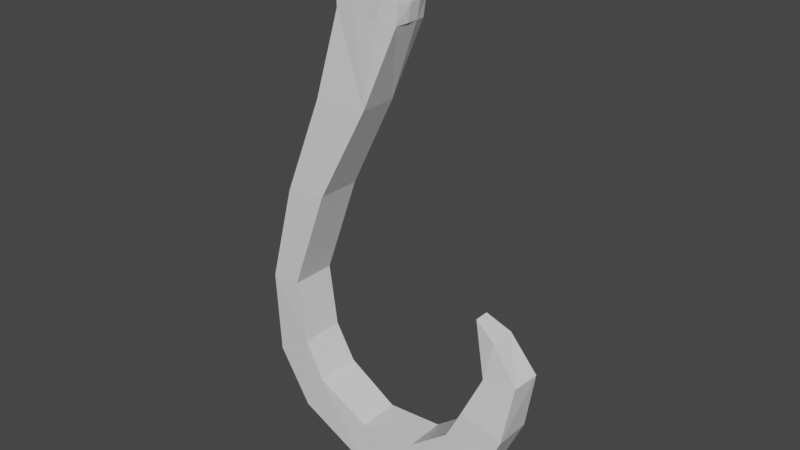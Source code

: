 # Source: Hook.blend  (saved by Blender 2.81.16; exported with 4.5.12 LTS)
import bpy
from mathutils import Matrix  # noqa: F401  (used for matrix-valued properties, if any)

bpy.ops.wm.read_factory_settings(use_empty=True)
scene = bpy.context.scene
scene.name = 'Scene'

# ---- collections
col_collection = bpy.data.collections.new('Collection'); scene.collection.children.link(col_collection)

# ---- materials (node trees are filled in below, after node groups)
mat_material = bpy.data.materials.new('Material')
mat_material.alpha_threshold = 0.0
mat_material.use_transparent_shadow = False
mat_material.line_color = (0.0, 0.0, 0.0, 1.0)

# ---- material node trees
mat_material.use_nodes = True; mat_material.node_tree.nodes.clear()
_N = mat_material.node_tree.nodes; _L = mat_material.node_tree.links
n0 = _N.new('ShaderNodeOutputMaterial'); n0.name = 'Material Output'; n0.location = (300, 300)
n1 = _N.new('ShaderNodeBsdfPrincipled'); n1.name = 'Principled BSDF'; n1.location = (10, 300)
n1.distribution = 'GGX'
n1.subsurface_method = 'BURLEY'
n1.inputs[2].default_value = 0.4
n1.inputs[3].default_value = 1.45
n1.inputs[27].default_value = (0.0, 0.0, 0.0, 1.0)
n1.inputs[28].default_value = 1.0
_L.new(n1.outputs[0], n0.inputs[0])
n0.is_active_output = True

# ---- world
world_world = bpy.data.worlds.new('World'); scene.world = world_world
world_world.use_nodes = True; world_world.node_tree.nodes.clear()
_N = world_world.node_tree.nodes; _L = world_world.node_tree.links
n0 = _N.new('ShaderNodeOutputWorld'); n0.name = 'World Output'; n0.location = (300, 300)
n1 = _N.new('ShaderNodeBackground'); n1.name = 'Background'; n1.location = (10, 300)
n1.inputs[0].default_value = (0.05088, 0.05088, 0.05088, 1.0)
_L.new(n1.outputs[0], n0.inputs[0])
n0.is_active_output = True
world_world.color = (0.05088, 0.05088, 0.05088)
world_world.use_sun_shadow = False
world_world.sun_shadow_jitter_overblur = 0.0

# ---- meshes
me_cube = bpy.data.meshes.new('Cube')
me_cube.from_pydata([(-1.701, 1.074, 0.9029), (-1.269, 1.046, -0.4737), (-1.701, -1.074, 0.9029), (-1.269, -1.046, -0.4737), (-3.148, 1.023, 0.8647), (-3.049, 0.9165, -1.016), (-3.148, -1.023, 0.8647), (-3.049, -0.9165, -1.016), (0.03297, -1.041, 3.161), (-1.909, -1.04, 3.049), (0.03297, 1.041, 3.161), (-1.909, 1.04, 3.049), (2.328, -0.8712, 5.237), (-0.1558, -0.9272, 5.194), (2.328, 0.8712, 5.237), (-0.1558, 0.9272, 5.194), (3.955, -0.8077, 6.982), (0.934, -0.7757, 7.058), (3.955, 0.8077, 6.982), (0.934, 0.7757, 7.058), (-1.385, 1.017, -2.162), (-1.385, -1.017, -2.162), (-0.3286, 1.076, -1.276), (-0.3286, -1.076, -1.276), (1.994, 1.004, -2.972), (1.994, -1.004, -2.972), (2.157, 0.9948, -1.945), (2.157, -0.9948, -1.945), (6.045, 0.9584, -2.714), (6.045, -0.9584, -2.714), (4.904, 0.9561, -1.841), (4.904, -0.9561, -1.841), (8.398, 0.9698, -1.906), (8.398, -0.9698, -1.906), (6.813, 0.946, -1.138), (6.813, -0.946, -1.138), (9.531, 0.8783, -0.7578), (9.531, -0.8783, -0.7578), (7.556, 0.9176, -0.4414), (7.556, -0.9176, -0.4414), (10.07, 0.7005, 0.5634), (9.972, -0.6358, 0.5519), (8.432, 0.7064, 0.4652), (8.432, -0.7064, 0.4652), (8.809, 0.5936, 1.33), (8.809, -0.5936, 1.33), (7.746, 0.3566, 1.609), (7.745, -0.3426, 1.609), (3.088, -0.8682, 7.008), (1.905, -0.8537, 6.999), (4.072, 0.267, 6.999), (4.072, -0.267, 6.999), (0.844, -0.2443, 7.083), (0.844, 0.2443, 7.083), (1.905, 0.8537, 6.999), (3.088, 0.8682, 7.008), (4.106, -0.8122, 7.792), (4.238, -0.2662, 7.815), (0.9229, -0.7166, 7.86), (1.937, -0.8141, 7.911), (1.918, -0.8506, 7.4), (0.8835, -0.7361, 7.444), (4.229, -0.2646, 7.383), (4.068, -0.8098, 7.364), (0.7757, 0.2206, 7.471), (0.8835, 0.7361, 7.444), (3.242, 0.9027, 7.415), (4.068, 0.8098, 7.364), (3.242, -0.9027, 7.415), (4.229, 0.2646, 7.383), (0.7757, -0.2206, 7.471), (1.918, 0.8506, 7.4), (4.073, -0.8117, 8.138), (4.143, -0.2693, 8.169), (1.032, -0.7234, 8.193), (1.994, -0.7891, 8.603), (0.8129, 0.2121, 7.891), (0.9229, 0.7166, 7.86), (3.162, 0.9212, 7.905), (4.106, 0.8122, 7.792), (3.162, -0.9212, 7.905), (4.238, 0.2662, 7.815), (0.8129, -0.2121, 7.891), (1.937, 0.8141, 7.911), (0.9329, 0.2191, 8.233), (1.032, 0.7234, 8.193), (2.91, 0.8843, 8.593), (4.073, 0.8117, 8.138), (2.91, -0.8843, 8.593), (4.143, 0.2693, 8.169), (0.9329, -0.2191, 8.233), (1.994, 0.7891, 8.603), (2.755, -0.2905, 8.742), (2.755, 0.2905, 8.742), (1.958, -0.2508, 8.673), (1.958, 0.2508, 8.673), (2.403, -0.8965, 8.14), (2.403, 0.8965, 8.14), (3.039, -1.788e-07, 8.051), (1.849, -1.043e-07, 8.006), (2.328, 2.98e-08, 8.276)], [], [(2, 0, 10, 8), (3, 2, 6, 7), (7, 6, 4, 5), (5, 1, 22, 20), (1, 0, 2, 3), (5, 4, 0, 1), (11, 9, 13, 15), (0, 4, 11, 10), (6, 2, 8, 9), (4, 6, 9, 11), (14, 15, 19, 54, 55, 18), (9, 8, 12, 13), (10, 11, 15, 14), (8, 10, 14, 12), (18, 55, 66, 67), (12, 14, 18, 50, 51, 16), (15, 13, 17, 52, 53, 19), (13, 12, 16, 48, 49, 17), (21, 20, 24, 25), (3, 7, 21, 23), (7, 5, 20, 21), (1, 3, 23, 22), (26, 27, 31, 30), (22, 23, 27, 26), (20, 22, 26, 24), (23, 21, 25, 27), (31, 29, 33, 35), (24, 26, 30, 28), (27, 25, 29, 31), (25, 24, 28, 29), (34, 35, 39, 38), (29, 28, 32, 33), (30, 31, 35, 34), (28, 30, 34, 32), (36, 38, 42, 40), (32, 34, 38, 36), (35, 33, 37, 39), (33, 32, 36, 37), (43, 41, 45, 47), (39, 37, 41, 43), (37, 36, 40, 41), (38, 39, 43, 42), (44, 46, 47, 45), (41, 40, 44, 45), (42, 43, 47, 46), (40, 42, 46, 44), (55, 54, 71, 66), (48, 16, 63, 68), (51, 50, 69, 62), (19, 53, 64, 65), (54, 19, 65, 71), (50, 18, 67, 69), (16, 51, 62, 63), (53, 52, 70, 64), (68, 63, 56, 80), (62, 69, 81, 57), (61, 60, 59, 58), (71, 65, 77, 83), (67, 66, 78, 79), (69, 67, 79, 81), (64, 70, 82, 76), (65, 64, 76, 77), (17, 49, 60, 61), (52, 17, 61, 70), (49, 48, 68, 60), (78, 97, 83, 91, 86), (80, 56, 72, 88), (57, 81, 89, 73), (58, 59, 75, 74), (83, 77, 85, 91), (79, 78, 86, 87), (81, 79, 87, 89), (76, 82, 90, 84), (77, 76, 84, 85), (63, 62, 57, 56), (70, 61, 58, 82), (94, 90, 74, 75), (73, 92, 88, 72), (92, 94, 75, 88), (87, 86, 93, 89), (89, 93, 92, 73), (86, 91, 95, 93), (93, 95, 94, 92), (91, 85, 84, 95), (95, 84, 90, 94), (56, 57, 73, 72), (82, 58, 74, 90), (59, 96, 80, 88, 75), (68, 66, 71, 60), (80, 98, 78, 66, 68), (100, 99, 83, 97), (60, 71, 83, 99, 59), (98, 100, 97, 78), (80, 96, 100, 98), (96, 59, 99, 100)])
_uv = me_cube.uv_layers.new(name='UVMap')
_uv.uv.foreach_set('vector', [0.625, 0.75, 0.625, 0.5, 0.625, 0.5, 0.625, 0.75, 0.375, 0.75, 0.625, 0.75, 0.625, 1.0, 0.375, 1.0, 0.375, 0.0, 0.625, 0.0, 0.625, 0.25, 0.375, 0.25, 0.375, 0.25, 0.375, 0.5, 0.375, 0.5, 0.375, 0.25, 0.375, 0.5, 0.625, 0.5, 0.625, 0.75, 0.375, 0.75, 0.375, 0.25, 0.625, 0.25, 0.625, 0.5, 0.375, 0.5, 0.625, 0.25, 0.625, 0.0, 0.625, 0.0, 0.625, 0.25, 0.625, 0.5, 0.625, 0.25, 0.625, 0.25, 0.625, 0.5, 0.625, 1.0, 0.625, 0.75, 0.625, 0.75, 0.625, 1.0, 0.625, 0.25, 0.625, 0.0, 0.625, 0.0, 0.625, 0.25, 0.625, 0.5, 0.625, 0.25, 0.625, 0.25, 0.625, 0.3333, 0.625, 0.4167, 0.625, 0.5, 0.625, 1.0, 0.625, 0.75, 0.625, 0.75, 0.625, 1.0, 0.625, 0.5, 0.625, 0.25, 0.625, 0.25, 0.625, 0.5, 0.625, 0.75, 0.625, 0.5, 0.625, 0.5, 0.625, 0.75, 0.625, 0.5, 0.625, 0.4167, 0.625, 0.4167, 0.625, 0.5, 0.625, 0.75, 0.625, 0.5, 0.625, 0.5, 0.625, 0.5833, 0.625, 0.6667, 0.625, 0.75, 0.625, 0.25, 0.625, 0.0, 0.625, 0.0, 0.625, 0.08333, 0.625, 0.1667, 0.625, 0.25, 0.625, 1.0, 0.625, 0.75, 0.625, 0.75, 0.625, 0.8333, 0.625, 0.9167, 0.625, 1.0, 0.375, 0.0, 0.375, 0.25, 0.375, 0.25, 0.375, 0.0, 0.375, 0.75, 0.375, 1.0, 0.375, 1.0, 0.375, 0.75, 0.375, 0.0, 0.375, 0.25, 0.375, 0.25, 0.375, 0.0, 0.375, 0.5, 0.375, 0.75, 0.375, 0.75, 0.375, 0.5, 0.375, 0.5, 0.375, 0.75, 0.375, 0.75, 0.375, 0.5, 0.375, 0.5, 0.375, 0.75, 0.375, 0.75, 0.375, 0.5, 0.375, 0.25, 0.375, 0.5, 0.375, 0.5, 0.375, 0.25, 0.375, 0.75, 0.375, 1.0, 0.375, 1.0, 0.375, 0.75, 0.375, 0.75, 0.375, 1.0, 0.375, 1.0, 0.375, 0.75, 0.375, 0.25, 0.375, 0.5, 0.375, 0.5, 0.375, 0.25, 0.375, 0.75, 0.375, 1.0, 0.375, 1.0, 0.375, 0.75, 0.375, 0.0, 0.375, 0.25, 0.375, 0.25, 0.375, 0.0, 0.375, 0.5, 0.375, 0.75, 0.375, 0.75, 0.375, 0.5, 0.375, 0.0, 0.375, 0.25, 0.375, 0.25, 0.375, 0.0, 0.375, 0.5, 0.375, 0.75, 0.375, 0.75, 0.375, 0.5, 0.375, 0.25, 0.375, 0.5, 0.375, 0.5, 0.375, 0.25, 0.375, 0.25, 0.375, 0.5, 0.375, 0.5, 0.375, 0.25, 0.375, 0.25, 0.375, 0.5, 0.375, 0.5, 0.375, 0.25, 0.375, 0.75, 0.375, 1.0, 0.375, 1.0, 0.375, 0.75, 0.375, 0.0, 0.375, 0.25, 0.375, 0.25, 0.375, 0.0, 0.375, 0.75, 0.375, 1.0, 0.375, 1.0, 0.375, 0.75, 0.375, 0.75, 0.375, 1.0, 0.375, 1.0, 0.375, 0.75, 0.375, 0.0, 0.375, 0.25, 0.375, 0.25, 0.375, 0.0, 0.375, 0.5, 0.375, 0.75, 0.375, 0.75, 0.375, 0.5, 0.125, 0.5, 0.375, 0.5, 0.375, 0.75, 0.125, 0.75, 0.375, 0.0, 0.375, 0.25, 0.375, 0.25, 0.375, 0.0, 0.375, 0.5, 0.375, 0.75, 0.375, 0.75, 0.375, 0.5, 0.375, 0.25, 0.375, 0.5, 0.375, 0.5, 0.375, 0.25, 0.625, 0.4167, 0.625, 0.3333, 0.625, 0.3333, 0.625, 0.4167, 0.625, 0.8333, 0.625, 0.75, 0.625, 0.75, 0.625, 0.8333, 0.625, 0.6667, 0.625, 0.5833, 0.625, 0.5833, 0.625, 0.6667, 0.625, 0.25, 0.625, 0.1667, 0.625, 0.1667, 0.625, 0.25, 0.625, 0.3333, 0.625, 0.25, 0.625, 0.25, 0.625, 0.3333, 0.625, 0.5833, 0.625, 0.5, 0.625, 0.5, 0.625, 0.5833, 0.625, 0.75, 0.625, 0.6667, 0.625, 0.6667, 0.625, 0.75, 0.625, 0.1667, 0.625, 0.08333, 0.625, 0.08333, 0.625, 0.1667, 0.625, 0.8333, 0.625, 0.75, 0.625, 0.75, 0.625, 0.8333, 0.625, 0.6667, 0.625, 0.5833, 0.625, 0.5833, 0.625, 0.6667, 0.625, 1.0, 0.625, 0.9167, 0.625, 0.9167, 0.625, 1.0, 0.625, 0.3333, 0.625, 0.25, 0.625, 0.25, 0.625, 0.3333, 0.625, 0.5, 0.625, 0.4167, 0.625, 0.4167, 0.625, 0.5, 0.625, 0.5833, 0.625, 0.5, 0.625, 0.5, 0.625, 0.5833, 0.625, 0.1667, 0.625, 0.08333, 0.625, 0.08333, 0.625, 0.1667, 0.625, 0.25, 0.625, 0.1667, 0.625, 0.1667, 0.625, 0.25, 0.625, 1.0, 0.625, 0.9167, 0.625, 0.9167, 0.625, 1.0, 0.625, 0.08333, 0.625, 0.0, 0.625, 0.0, 0.625, 0.08333, 0.625, 0.9167, 0.625, 0.8333, 0.625, 0.8333, 0.625, 0.9167, 0.625, 0.4167, 0.625, 0.375, 0.625, 0.3333, 0.625, 0.3333, 0.625, 0.4167, 0.625, 0.8333, 0.625, 0.75, 0.625, 0.75, 0.625, 0.8333, 0.625, 0.6667, 0.625, 0.5833, 0.625, 0.5833, 0.625, 0.6667, 0.625, 1.0, 0.625, 0.9167, 0.625, 0.9167, 0.625, 1.0, 0.625, 0.3333, 0.625, 0.25, 0.625, 0.25, 0.625, 0.3333, 0.625, 0.5, 0.625, 0.4167, 0.625, 0.4167, 0.625, 0.5, 0.625, 0.5833, 0.625, 0.5, 0.625, 0.5, 0.625, 0.5833, 0.625, 0.1667, 0.625, 0.08333, 0.625, 0.08333, 0.625, 0.1667, 0.625, 0.25, 0.625, 0.1667, 0.625, 0.1667, 0.625, 0.25, 0.625, 0.75, 0.625, 0.6667, 0.625, 0.6667, 0.625, 0.75, 0.625, 0.08333, 0.625, 0.0, 0.625, 0.0, 0.625, 0.08333, 0.7917, 0.6667, 0.875, 0.6667, 0.875, 0.75, 0.7917, 0.75, 0.625, 0.6667, 0.7083, 0.6667, 0.7083, 0.75, 0.625, 0.75, 0.7083, 0.6667, 0.7917, 0.6667, 0.7917, 0.75, 0.7083, 0.75, 0.625, 0.5, 0.7083, 0.5, 0.7083, 0.5833, 0.625, 0.5833, 0.625, 0.5833, 0.7083, 0.5833, 0.7083, 0.6667, 0.625, 0.6667, 0.7083, 0.5, 0.7917, 0.5, 0.7917, 0.5833, 0.7083, 0.5833, 0.7083, 0.5833, 0.7917, 0.5833, 0.7917, 0.6667, 0.7083, 0.6667, 0.7917, 0.5, 0.875, 0.5, 0.875, 0.5833, 0.7917, 0.5833, 0.7917, 0.5833, 0.875, 0.5833, 0.875, 0.6667, 0.7917, 0.6667, 0.625, 0.75, 0.625, 0.6667, 0.625, 0.6667, 0.625, 0.75, 0.625, 0.08333, 0.625, 0.0, 0.625, 0.0, 0.625, 0.08333, 0.625, 0.9167, 0.625, 0.875, 0.625, 0.8333, 0.625, 0.8333, 0.625, 0.9167, 0.625, 0.8333, 0.625, 0.4167, 0.625, 0.3333, 0.625, 0.9167, 0.625, 0.8333, 0.625, 0.625, 0.625, 0.4167, 0.625, 0.4167, 0.625, 0.8333, 0.625, 0.625, 0.625, 0.625, 0.625, 0.3333, 0.625, 0.375, 0.625, 0.9167, 0.625, 0.3333, 0.625, 0.3333, 0.625, 0.625, 0.625, 0.9167, 0.625, 0.625, 0.625, 0.625, 0.625, 0.375, 0.625, 0.4167, 0.625, 0.8333, 0.625, 0.875, 0.625, 0.625, 0.625, 0.625, 0.625, 0.875, 0.625, 0.9167, 0.625, 0.625, 0.625, 0.625])
me_cube.materials.append(mat_material)
me_cube.use_remesh_preserve_volume = False
me_cube.use_remesh_preserve_attributes = False
me_cube.use_mirror_vertex_groups = False
me_cube.update()

# ---- objects
ob_cube = bpy.data.objects.new('Cube', me_cube)

# ---- transforms, parenting, visibility, modifiers, constraints
ob_cube.location = (0.0, 0.0, 0.0)
ob_cube.scale = (0.2669, 0.2669, 0.57)
ob_cube.lock_rotations_4d = False
ob_cube.empty_display_type = 'ARROWS'
ob_cube.lineart.crease_threshold = 0.0

# ---- collection membership
col_collection.objects.link(ob_cube)

# ---- scene / render settings (as saved in the file)
scene.frame_start = 1; scene.frame_end = 250; scene.frame_set(1)
scene.render.engine = 'BLENDER_EEVEE_NEXT'
scene.cycles.use_denoising = False
scene.cycles.samples = 128
scene.cycles.sampling_pattern = 'TABULATED_SOBOL'
scene.cycles.use_adaptive_sampling = False
scene.cycles.use_light_tree = False
scene.view_settings.view_transform = 'Filmic'
bpy.context.view_layer.update()

# ---- added for rendering (the .blend has no active camera and no usable light): camera, sun
cam_auto = bpy.data.cameras.new('AutoCamera')
cam_auto.lens = 50.0
cam_auto.sensor_width = 36.0
cam_auto.clip_end = 1000.0
ob_auto_camera = bpy.data.objects.new('AutoCamera', cam_auto)
scene.collection.objects.link(ob_auto_camera)
ob_auto_camera.location = (7.9313, -8.40856, 7.24986)
ob_auto_camera.rotation_euler = (1.09748, -7.21219e-08, 0.694738)
scene.camera = ob_auto_camera
light_auto_sun = bpy.data.lights.new('AutoSun', 'SUN')
light_auto_sun.energy = 3.0
light_auto_sun.angle = 0.0523599
ob_auto_sun = bpy.data.objects.new('AutoSun', light_auto_sun)
scene.collection.objects.link(ob_auto_sun)
ob_auto_sun.rotation_euler = (0.872665, 0.174533, 0.523599)
bpy.context.view_layer.update()
